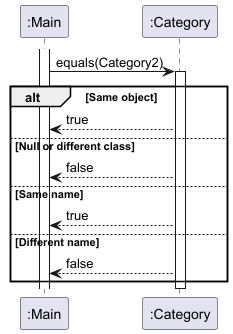

The diagram above was rendered by PlantUML. Its source (embedded in the PNG):
@startuml
participant ":Main" as Main
participant ":Category" as Category1

activate Main

Main -> Category1: equals(Category2)
activate Category1
alt Same object
    Category1 --> Main: true
else Null or different class
    Category1 --> Main: false
else Same name
    Category1 --> Main: true
else Different name
    Category1 --> Main: false
end
deactivate Category1
@enduml